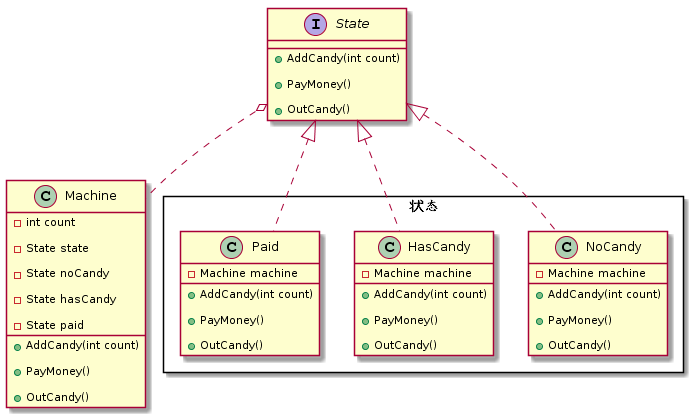

The diagram above was rendered by PlantUML. Its source (embedded in the PNG):
@startuml
class Machine {

-int count 

-State state

-State noCandy

-State hasCandy

-State paid



+AddCandy(int count)

+PayMoney()

+OutCandy()

}



State o.. Machine



rectangle 状态{



interface State{

+AddCandy(int count)

+PayMoney()

+OutCandy()

}



class NoCandy{

-Machine machine

+AddCandy(int count)

+PayMoney()

+OutCandy()

}



class HasCandy{

-Machine machine

+AddCandy(int count)

+PayMoney()

+OutCandy()

}



class Paid{

-Machine machine

+AddCandy(int count)

+PayMoney()

+OutCandy()

}



State <|.. NoCandy

State <|.. HasCandy

State <|.. Paid

}
@enduml